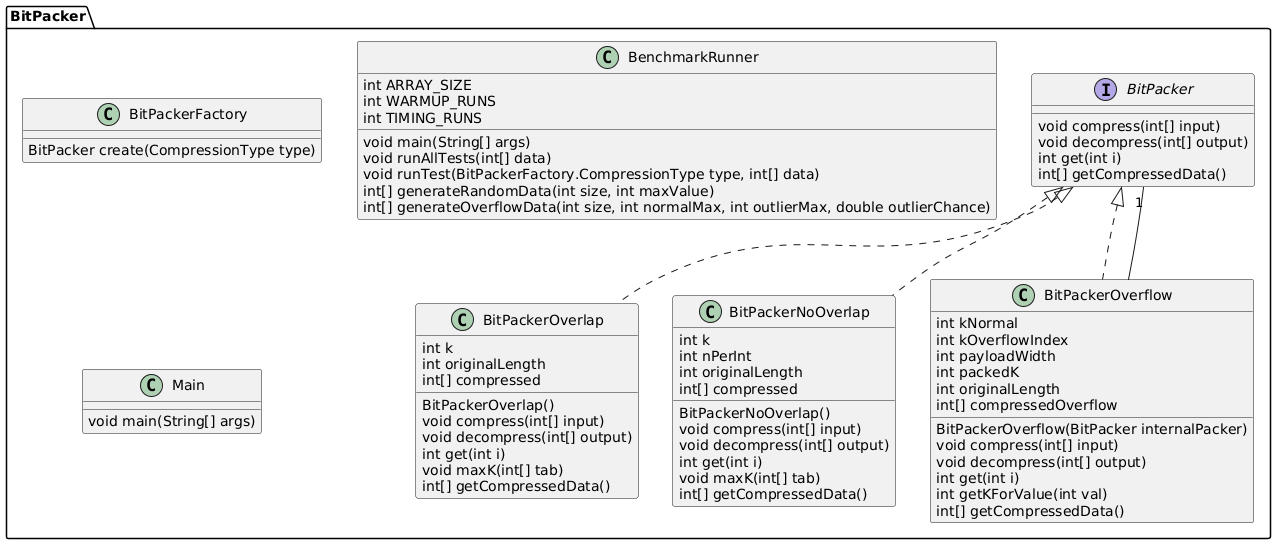

The diagram above was rendered by PlantUML. Its source (embedded in the PNG):
@startuml
package BitPacker {

interface BitPacker {
    void compress(int[] input)
    void decompress(int[] output)
    int get(int i)
    int[] getCompressedData()
}

class BitPackerOverlap implements BitPacker {
    int k
    int originalLength
    int[] compressed
    BitPackerOverlap()
    void compress(int[] input)
    void decompress(int[] output)
    int get(int i)
    void maxK(int[] tab)
    int[] getCompressedData()
}

class BitPackerNoOverlap implements BitPacker {
    int k
    int nPerInt
    int originalLength
    int[] compressed
    BitPackerNoOverlap()
    void compress(int[] input)
    void decompress(int[] output)
    int get(int i)
    void maxK(int[] tab)
    int[] getCompressedData()
}

class BitPackerOverflow implements BitPacker {
    int kNormal
    int kOverflowIndex
    int payloadWidth
    int packedK
    int originalLength
    int[] compressedOverflow
    BitPackerOverflow(BitPacker internalPacker)
    void compress(int[] input)
    void decompress(int[] output)
    int get(int i)
    int getKForValue(int val)
    int[] getCompressedData()
}

class BitPackerFactory {
    BitPacker create(CompressionType type)
}

class BenchmarkRunner {
    int ARRAY_SIZE
    int WARMUP_RUNS
    int TIMING_RUNS
    void main(String[] args)
    void runAllTests(int[] data)
    void runTest(BitPackerFactory.CompressionType type, int[] data)
    int[] generateRandomData(int size, int maxValue)
    int[] generateOverflowData(int size, int normalMax, int outlierMax, double outlierChance)
}

class Main {
    void main(String[] args)
}

BitPackerOverflow -- "1" BitPacker

}
@enduml